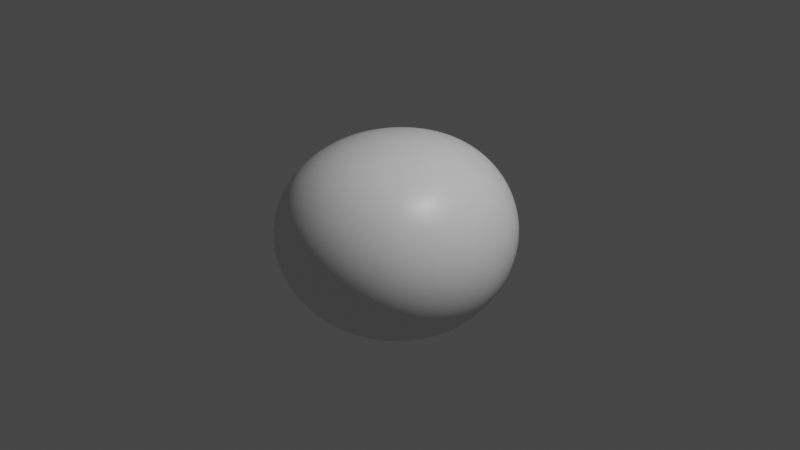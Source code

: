 # Source: pebble01.blend  (saved by Blender 3.0.42; exported with 4.5.12 LTS)
import bpy
from mathutils import Matrix  # noqa: F401  (used for matrix-valued properties, if any)

bpy.ops.wm.read_factory_settings(use_empty=True)
scene = bpy.context.scene
scene.name = 'Scene'

# ---- collections
col_collection = bpy.data.collections.new('Collection'); scene.collection.children.link(col_collection)

# ---- materials (node trees are filled in below, after node groups)
mat_material = bpy.data.materials.new('Material')
mat_material.alpha_threshold = 0.0
mat_material.use_transparent_shadow = False
mat_material.line_color = (0.0, 0.0, 0.0, 1.0)

# ---- material node trees
mat_material.use_nodes = True; mat_material.node_tree.nodes.clear()
_N = mat_material.node_tree.nodes; _L = mat_material.node_tree.links
n0 = _N.new('ShaderNodeOutputMaterial'); n0.name = 'Material Output'; n0.location = (300, 300)
n1 = _N.new('ShaderNodeBsdfPrincipled'); n1.name = 'Principled BSDF'; n1.location = (10, 300)
n1.distribution = 'GGX'
n1.subsurface_method = 'RANDOM_WALK_SKIN'
n1.inputs[2].default_value = 0.4
n1.inputs[3].default_value = 1.45
n1.inputs[27].default_value = (0.0, 0.0, 0.0, 1.0)
n1.inputs[28].default_value = 1.0
_L.new(n1.outputs[0], n0.inputs[0])
n0.is_active_output = True

# ---- world
world_world = bpy.data.worlds.new('World'); scene.world = world_world
world_world.use_nodes = True; world_world.node_tree.nodes.clear()
_N = world_world.node_tree.nodes; _L = world_world.node_tree.links
n0 = _N.new('ShaderNodeOutputWorld'); n0.name = 'World Output'; n0.location = (300, 300)
n1 = _N.new('ShaderNodeBackground'); n1.name = 'Background'; n1.location = (10, 300)
n1.inputs[0].default_value = (0.05088, 0.05088, 0.05088, 1.0)
_L.new(n1.outputs[0], n0.inputs[0])
n0.is_active_output = True
world_world.color = (0.05088, 0.05088, 0.05088)
world_world.use_sun_shadow = False
world_world.sun_shadow_jitter_overblur = 0.0

# ---- cameras
cam_camera = bpy.data.cameras.new('Camera')
cam_camera.clip_end = 100.0
cam_camera.ortho_scale = 7.314

# ---- lights
light_light = bpy.data.lights.new('Light', 'POINT')
light_light.transmission_factor = 0.0
light_light.energy = 1000.0
light_light.shadow_soft_size = 0.1
light_light.shadow_maximum_resolution = 0.006
light_light.use_absolute_resolution = True

# ---- meshes
me_cube = bpy.data.meshes.new('Cube')
me_cube.from_pydata([(0.7251, 1.307, 0.5344), (1.0, 1.0, -1.0), (0.8615, -0.7678, 0.6926), (1.0, -1.0, -1.0), (-1.263, 1.372, 0.4807), (-1.0, 1.0, -1.0), (-1.009, -1.349, 0.667), (-1.0, -1.0, -1.0)], [], [(0, 4, 6, 2), (3, 2, 6, 7), (7, 6, 4, 5), (5, 1, 3, 7), (1, 0, 2, 3), (5, 4, 0, 1)])
me_cube.polygons.foreach_set('use_smooth', [True] * 6)
_uv = me_cube.uv_layers.new(name='UVMap')
_uv.uv.foreach_set('vector', [0.625, 0.5, 0.875, 0.5, 0.875, 0.75, 0.625, 0.75, 0.375, 0.75, 0.625, 0.75, 0.625, 1.0, 0.375, 1.0, 0.375, 0.0, 0.625, 0.0, 0.625, 0.25, 0.375, 0.25, 0.125, 0.5, 0.375, 0.5, 0.375, 0.75, 0.125, 0.75, 0.375, 0.5, 0.625, 0.5, 0.625, 0.75, 0.375, 0.75, 0.375, 0.25, 0.625, 0.25, 0.625, 0.5, 0.375, 0.5])
me_cube.materials.append(mat_material)
me_cube.use_remesh_preserve_volume = False
me_cube.use_remesh_preserve_attributes = False
me_cube.use_mirror_vertex_groups = False
me_cube.update()

# ---- objects
ob_cube = bpy.data.objects.new('Cube', me_cube)
ob_light = bpy.data.objects.new('Light', light_light)
ob_camera = bpy.data.objects.new('Camera', cam_camera)

# ---- transforms, parenting, visibility, modifiers, constraints
ob_cube.location = (0.0, 0.0, 0.0)
ob_cube.lock_rotations_4d = False
ob_cube.empty_display_type = 'ARROWS'
ob_cube.lineart.crease_threshold = 0.0
_m = ob_cube.modifiers.new('Subdivision', 'SUBSURF')
_m.levels = 5
_m.render_levels = 5
_m = ob_cube.modifiers.new('Displace', 'DISPLACE')
_m.strength = 0.7
ob_light.location = (4.076, 1.005, 5.904)
ob_light.rotation_euler = (0.6503, 0.05522, 1.866)
ob_light.lock_rotations_4d = False
ob_light.empty_display_type = 'ARROWS'
ob_light.color = (0.0, 0.0, 0.0, 0.0)
ob_light.lineart.crease_threshold = 0.0
ob_camera.location = (7.359, -6.926, 4.958)
ob_camera.rotation_euler = (1.109, 0.0, 0.8149)
ob_camera.lock_rotations_4d = False
ob_camera.empty_display_type = 'ARROWS'
ob_camera.color = (0.0, 0.0, 0.0, 0.0)
ob_camera.display_type = 'WIRE'
ob_camera.lineart.crease_threshold = 0.0

# ---- collection membership
col_collection.objects.link(ob_cube)
col_collection.objects.link(ob_light)
col_collection.objects.link(ob_camera)

# ---- scene / render settings (as saved in the file)
scene.camera = ob_camera
scene.frame_start = 1; scene.frame_end = 250; scene.frame_set(1)
scene.render.engine = 'BLENDER_EEVEE_NEXT'
scene.cycles.sampling_pattern = 'TABULATED_SOBOL'
scene.cycles.use_light_tree = False
scene.view_settings.view_transform = 'Filmic'
bpy.context.view_layer.update()
